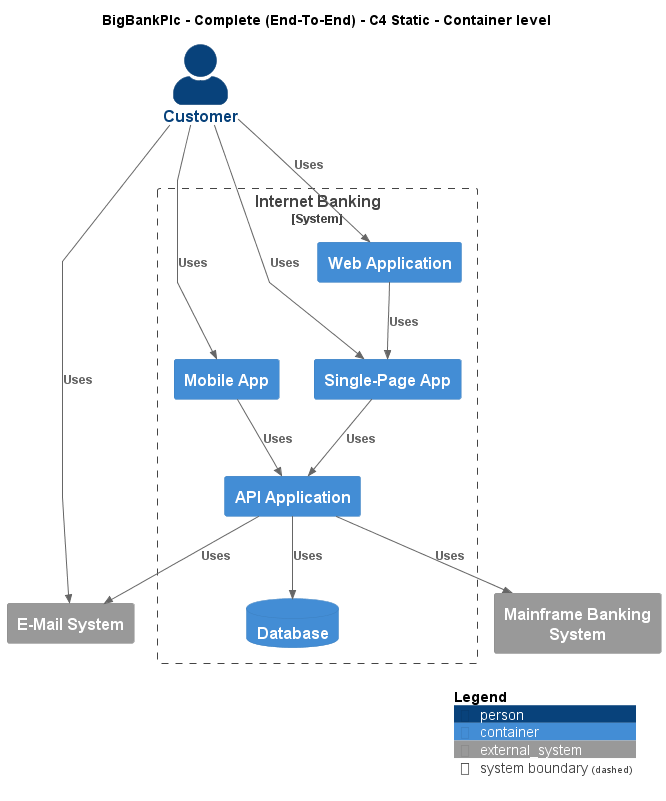

The diagram above was rendered by PlantUML. Its source (embedded in the PNG):
@startuml
!include ..\..\..\.c4s\C4_Container.puml

AddElementTag("c4interflow:lifecycle:new", $bgColor=green, $fontColor=#ffffff, $borderColor=green, $shadowing="False")
AddElementTag("c4interflow:lifecycle:changed", $bgColor=orange, $fontColor=#ffffff, $borderColor=orange, $shadowing="False")
AddElementTag("c4interflow:lifecycle:removed", $bgColor=red, $fontColor=#ffffff, $borderColor=red, $shadowing="False")

AddRelTag("c4interflow:lifecycle:new", $textColor=green, $lineColor=green)
AddRelTag("c4interflow:lifecycle:changed", $textColor=orange, $lineColor=orange)
AddRelTag("c4interflow:lifecycle:removed", $textColor=red, $lineColor=red)

SHOW_PERSON_PORTRAIT()
LAYOUT_TOP_DOWN()

skinparam linetype polyline

title BigBankPlc - Complete (End-To-End) - C4 Static - Container level

Person(BigBankPlc.Actors.Customer, "Customer", "")

System_Boundary(BigBankPlc.SoftwareSystems.InternetBanking, "Internet Banking") {
    Container(BigBankPlc.SoftwareSystems.InternetBanking.Containers.WebApplication, "Web Application", "", "")
    Container(BigBankPlc.SoftwareSystems.InternetBanking.Containers.SinglePageApp, "Single-Page App", "", "")
    Container(BigBankPlc.SoftwareSystems.InternetBanking.Containers.APIApplication, "API Application", "", "")
    ContainerDb(BigBankPlc.SoftwareSystems.InternetBanking.Containers.Database, "Database", "", "")
    Container(BigBankPlc.SoftwareSystems.InternetBanking.Containers.MobileApp, "Mobile App", "", "")
}
System_Ext(BigBankPlc.SoftwareSystems.MainframeBankingSystem, "Mainframe Banking System", "")
System_Ext(BigBankPlc.SoftwareSystems.EMailSystem, "E-Mail System", "")

Rel(BigBankPlc.Actors.Customer, BigBankPlc.SoftwareSystems.InternetBanking.Containers.WebApplication, "Uses")
Rel(BigBankPlc.SoftwareSystems.InternetBanking.Containers.WebApplication, BigBankPlc.SoftwareSystems.InternetBanking.Containers.SinglePageApp, "Uses")
Rel(BigBankPlc.Actors.Customer, BigBankPlc.SoftwareSystems.InternetBanking.Containers.SinglePageApp, "Uses")
Rel(BigBankPlc.SoftwareSystems.InternetBanking.Containers.SinglePageApp, BigBankPlc.SoftwareSystems.InternetBanking.Containers.APIApplication, "Uses")
Rel(BigBankPlc.SoftwareSystems.InternetBanking.Containers.APIApplication, BigBankPlc.SoftwareSystems.InternetBanking.Containers.Database, "Uses")
Rel(BigBankPlc.SoftwareSystems.InternetBanking.Containers.APIApplication, BigBankPlc.SoftwareSystems.MainframeBankingSystem, "Uses")
Rel(BigBankPlc.SoftwareSystems.InternetBanking.Containers.APIApplication, BigBankPlc.SoftwareSystems.EMailSystem, "Uses")
Rel(BigBankPlc.Actors.Customer, BigBankPlc.SoftwareSystems.InternetBanking.Containers.MobileApp, "Uses")
Rel(BigBankPlc.SoftwareSystems.InternetBanking.Containers.MobileApp, BigBankPlc.SoftwareSystems.InternetBanking.Containers.APIApplication, "Uses")
Rel(BigBankPlc.Actors.Customer, BigBankPlc.SoftwareSystems.EMailSystem, "Uses")


SHOW_LEGEND()
@enduml